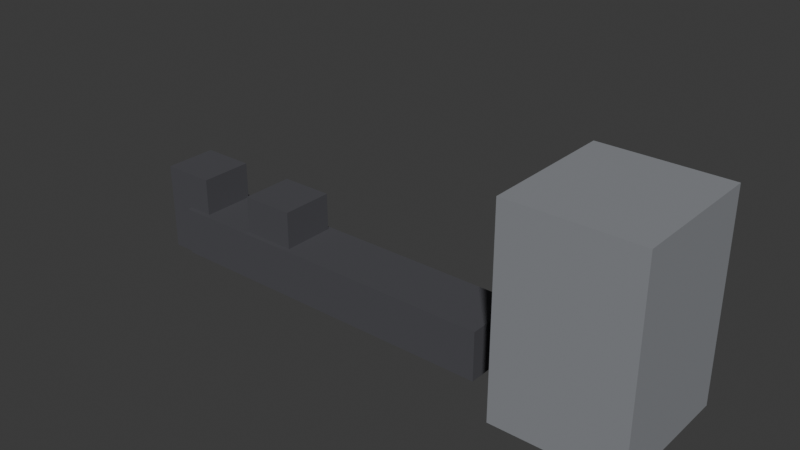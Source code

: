 # Source: ELD_HOME_THEATER_v01.blend  (saved by Blender 4.2.66; exported with 4.5.12 LTS)
import bpy
from mathutils import Matrix  # noqa: F401  (used for matrix-valued properties, if any)

bpy.ops.wm.read_factory_settings(use_empty=True)
scene = bpy.context.scene
scene.name = 'Scene'

# ---- collections
col_collection = bpy.data.collections.new('Collection'); scene.collection.children.link(col_collection)

# ---- materials (node trees are filled in below, after node groups)
mat_polyroom_pbr = bpy.data.materials.new('Polyroom_PBR')

# ---- material node trees
mat_polyroom_pbr.use_nodes = True; mat_polyroom_pbr.node_tree.nodes.clear()
_N = mat_polyroom_pbr.node_tree.nodes; _L = mat_polyroom_pbr.node_tree.links
n0 = _N.new('ShaderNodeOutputMaterial'); n0.name = 'Material Output'; n0.location = (300, 0)
n1 = _N.new('ShaderNodeBsdfPrincipled'); n1.name = 'Principled BSDF'; n1.location = (0, 0)
n1.inputs[2].default_value = 0.8
n2 = _N.new('ShaderNodeVertexColor'); n2.name = 'Color Attribute'; n2.location = (-300, 0)
n2.layer_name = 'Color'
_L.new(n2.outputs[0], n1.inputs[0])
_L.new(n1.outputs[0], n0.inputs[0])
n0.is_active_output = True

# ---- world
world_world = bpy.data.worlds.new('World'); scene.world = world_world
world_world.use_nodes = True; world_world.node_tree.nodes.clear()
_N = world_world.node_tree.nodes; _L = world_world.node_tree.links
n0 = _N.new('ShaderNodeOutputWorld'); n0.name = 'World Output'; n0.location = (300, 300)
n1 = _N.new('ShaderNodeBackground'); n1.name = 'Background'; n1.location = (10, 300)
n1.inputs[0].default_value = (0.05088, 0.05088, 0.05088, 1.0)
_L.new(n1.outputs[0], n0.inputs[0])
n0.is_active_output = True
world_world.color = (0.05088, 0.05088, 0.05088)
world_world.sun_shadow_jitter_overblur = 0.0

# ---- meshes
me_eld_home_theater_v01 = bpy.data.meshes.new('ELD_HOME_THEATER_v01')
me_eld_home_theater_v01.from_pydata([(-0.555, -0.08, 0.005), (-0.555, -0.08, 0.115), (-0.555, 0.06, 0.005), (-0.555, 0.06, 0.115), (0.245, -0.08, 0.005), (0.245, -0.08, 0.115), (0.245, 0.06, 0.005), (0.245, 0.06, 0.115), (-0.505, 0.06, 0.035), (-0.505, 0.06, 0.085), (-0.505, 0.07, 0.035), (-0.505, 0.07, 0.085), (0.195, 0.06, 0.035), (0.195, 0.06, 0.085), (0.195, 0.07, 0.035), (0.195, 0.07, 0.085), (0.335, -0.16, 0.0), (0.335, -0.16, 0.45), (0.335, 0.14, 0.0), (0.335, 0.14, 0.45), (0.615, -0.16, 0.0), (0.615, -0.16, 0.45), (0.615, 0.14, 0.0), (0.615, 0.14, 0.45), (0.475, 0.16, 0.37), (0.475, 0.14, 0.37), (0.5094, 0.16, 0.3631), (0.5094, 0.14, 0.3631), (0.5386, 0.16, 0.3436), (0.5386, 0.14, 0.3436), (0.5581, 0.16, 0.3144), (0.5581, 0.14, 0.3144), (0.565, 0.16, 0.28), (0.565, 0.14, 0.28), (0.5581, 0.16, 0.2456), (0.5581, 0.14, 0.2456), (0.5386, 0.16, 0.2164), (0.5386, 0.14, 0.2164), (0.5094, 0.16, 0.1969), (0.5094, 0.14, 0.1969), (0.475, 0.16, 0.19), (0.475, 0.14, 0.19), (0.4406, 0.16, 0.1969), (0.4406, 0.14, 0.1969), (0.4114, 0.16, 0.2164), (0.4114, 0.14, 0.2164), (0.3919, 0.16, 0.2456), (0.3919, 0.14, 0.2456), (0.385, 0.16, 0.28), (0.385, 0.14, 0.28), (0.3919, 0.16, 0.3144), (0.3919, 0.14, 0.3144), (0.4114, 0.16, 0.3436), (0.4114, 0.14, 0.3436), (0.4406, 0.16, 0.3631), (0.4406, 0.14, 0.3631), (-0.615, -0.07, 0.0), (-0.615, -0.07, 0.2), (-0.615, 0.05, 0.0), (-0.615, 0.05, 0.2), (-0.495, -0.07, 0.0), (-0.495, -0.07, 0.2), (-0.495, 0.05, 0.0), (-0.495, 0.05, 0.2), (-0.365, -0.07, 0.0), (-0.365, -0.07, 0.2), (-0.365, 0.05, 0.0), (-0.365, 0.05, 0.2), (-0.245, -0.07, 0.0), (-0.245, -0.07, 0.2), (-0.245, 0.05, 0.0), (-0.245, 0.05, 0.2)], [], [(0, 1, 3, 2), (2, 3, 7, 6), (6, 7, 5, 4), (4, 5, 1, 0), (2, 6, 4, 0), (7, 3, 1, 5), (8, 9, 11, 10), (10, 11, 15, 14), (14, 15, 13, 12), (12, 13, 9, 8), (10, 14, 12, 8), (15, 11, 9, 13), (16, 17, 19, 18), (18, 19, 23, 22), (22, 23, 21, 20), (20, 21, 17, 16), (18, 22, 20, 16), (23, 19, 17, 21), (24, 25, 27, 26), (26, 27, 29, 28), (28, 29, 31, 30), (30, 31, 33, 32), (32, 33, 35, 34), (34, 35, 37, 36), (36, 37, 39, 38), (38, 39, 41, 40), (40, 41, 43, 42), (42, 43, 45, 44), (44, 45, 47, 46), (46, 47, 49, 48), (48, 49, 51, 50), (50, 51, 53, 52), (27, 25, 55, 53, 51, 49, 47, 45, 43, 41, 39, 37, 35, 33, 31, 29), (52, 53, 55, 54), (54, 55, 25, 24), (24, 26, 28, 30, 32, 34, 36, 38, 40, 42, 44, 46, 48, 50, 52, 54), (56, 57, 59, 58), (58, 59, 63, 62), (62, 63, 61, 60), (60, 61, 57, 56), (58, 62, 60, 56), (63, 59, 57, 61), (64, 65, 67, 66), (66, 67, 71, 70), (70, 71, 69, 68), (68, 69, 65, 64), (66, 70, 68, 64), (71, 67, 65, 69)])
_uv = me_eld_home_theater_v01.uv_layers.new(name='UVMap')
_uv.uv.foreach_set('vector', [0.3462, 0.8734, 0.2739, 0.8734, 0.2739, 0.7814, 0.3462, 0.7814, 0.7259, 0.5339, 0.6537, 0.5339, 0.6537, 0.008403, 0.7259, 0.008403, 0.9099, 0.6427, 0.8376, 0.6427, 0.8376, 0.5507, 0.9099, 0.5507, 0.815, 0.5339, 0.7427, 0.5339, 0.7427, 0.008403, 0.815, 0.008403, 0.5281, 0.008403, 0.5281, 0.5339, 0.4361, 0.5339, 0.4361, 0.008403, 0.6369, 0.008403, 0.6369, 0.5339, 0.5449, 0.5339, 0.5449, 0.008403, 0.4099, 0.8303, 0.4099, 0.7974, 0.4164, 0.7974, 0.4164, 0.8303, 0.8647, 0.4682, 0.8318, 0.4682, 0.8318, 0.008403, 0.8647, 0.008403, 0.8318, 0.5179, 0.8318, 0.485, 0.8384, 0.485, 0.8384, 0.5179, 0.9143, 0.4682, 0.8815, 0.4682, 0.8815, 0.008403, 0.9143, 0.008403, 0.4164, 0.3208, 0.4164, 0.7806, 0.4099, 0.7806, 0.4099, 0.3208, 0.9377, 0.008403, 0.9377, 0.4682, 0.9311, 0.4682, 0.9311, 0.008403, 0.008403, 0.304, 0.008403, 0.008403, 0.2055, 0.008403, 0.2055, 0.304, 0.008403, 0.6164, 0.008403, 0.3208, 0.1923, 0.3208, 0.1923, 0.6164, 0.2223, 0.304, 0.2223, 0.008403, 0.4193, 0.008403, 0.4193, 0.304, 0.2091, 0.6164, 0.2091, 0.3208, 0.3931, 0.3208, 0.3931, 0.6164, 0.6201, 0.7478, 0.4361, 0.7478, 0.4361, 0.5507, 0.6201, 0.5507, 0.8208, 0.7478, 0.6369, 0.7478, 0.6369, 0.5507, 0.8208, 0.5507, 0.3827, 0.675, 0.3696, 0.675, 0.3696, 0.6524, 0.3827, 0.6524, 0.3827, 0.6524, 0.3696, 0.6524, 0.3696, 0.6332, 0.3827, 0.6332, 0.1997, 0.766, 0.2128, 0.766, 0.2128, 0.7852, 0.1997, 0.7852, 0.1997, 0.7852, 0.2128, 0.7852, 0.2128, 0.8078, 0.1997, 0.8078, 0.1997, 0.8078, 0.2128, 0.8078, 0.2128, 0.8304, 0.1997, 0.8304, 0.1997, 0.8304, 0.2128, 0.8304, 0.2128, 0.8496, 0.1997, 0.8496, 0.3827, 0.8172, 0.3696, 0.8172, 0.3696, 0.7981, 0.3827, 0.7981, 0.3827, 0.7981, 0.3696, 0.7981, 0.3696, 0.7754, 0.3827, 0.7754, 0.3827, 0.7754, 0.3696, 0.7754, 0.3696, 0.7528, 0.3827, 0.7528, 0.3827, 0.7528, 0.3696, 0.7528, 0.3696, 0.7336, 0.3827, 0.7336, 0.2427, 0.8496, 0.2296, 0.8496, 0.2296, 0.8304, 0.2427, 0.8304, 0.2427, 0.8304, 0.2296, 0.8304, 0.2296, 0.8078, 0.2427, 0.8078, 0.2427, 0.8078, 0.2296, 0.8078, 0.2296, 0.7852, 0.2427, 0.7852, 0.2427, 0.7852, 0.2296, 0.7852, 0.2296, 0.766, 0.2427, 0.766, 0.07792, 0.6332, 0.09923, 0.642, 0.1155, 0.6583, 0.1244, 0.6797, 0.1244, 0.7027, 0.1155, 0.724, 0.09923, 0.7404, 0.07792, 0.7492, 0.05485, 0.7492, 0.03354, 0.7404, 0.01723, 0.724, 0.008403, 0.7027, 0.008403, 0.6797, 0.01723, 0.6583, 0.03354, 0.642, 0.05485, 0.6332, 0.3827, 0.7168, 0.3696, 0.7168, 0.3696, 0.6976, 0.3827, 0.6976, 0.3827, 0.6976, 0.3696, 0.6976, 0.3696, 0.675, 0.3827, 0.675, 0.1663, 0.642, 0.1876, 0.6332, 0.2107, 0.6332, 0.232, 0.642, 0.2483, 0.6583, 0.2571, 0.6797, 0.2571, 0.7027, 0.2483, 0.724, 0.232, 0.7404, 0.2107, 0.7492, 0.1876, 0.7492, 0.1663, 0.7404, 0.15, 0.724, 0.1412, 0.7027, 0.1412, 0.6797, 0.15, 0.6583, 0.5318, 0.896, 0.5318, 0.7646, 0.6106, 0.7646, 0.6106, 0.896, 0.104, 0.8974, 0.104, 0.766, 0.1829, 0.766, 0.1829, 0.8974, 0.6274, 0.896, 0.6274, 0.7646, 0.7062, 0.7646, 0.7062, 0.896, 0.8187, 0.896, 0.8187, 0.7646, 0.8975, 0.7646, 0.8975, 0.896, 0.515, 0.9916, 0.4361, 0.9916, 0.4361, 0.9128, 0.515, 0.9128, 0.6106, 0.9916, 0.5318, 0.9916, 0.5318, 0.9128, 0.6106, 0.9128, 0.723, 0.896, 0.723, 0.7646, 0.8019, 0.7646, 0.8019, 0.896, 0.2739, 0.7646, 0.2739, 0.6332, 0.3528, 0.6332, 0.3528, 0.7646, 0.008403, 0.8974, 0.008403, 0.766, 0.08723, 0.766, 0.08723, 0.8974, 0.4361, 0.896, 0.4361, 0.7646, 0.515, 0.7646, 0.515, 0.896, 0.9164, 0.6595, 0.9164, 0.7383, 0.8376, 0.7383, 0.8376, 0.6595, 0.3528, 0.8902, 0.3528, 0.969, 0.2739, 0.969, 0.2739, 0.8902])
_ca = me_eld_home_theater_v01.color_attributes.new('Color', 'FLOAT_COLOR', 'POINT')
_ca.data.foreach_set('color', [0.07, 0.07, 0.08, 1.0, 0.07, 0.07, 0.08, 1.0, 0.07, 0.07, 0.08, 1.0, 0.07, 0.07, 0.08, 1.0, 0.07, 0.07, 0.08, 1.0, 0.07, 0.07, 0.08, 1.0, 0.07, 0.07, 0.08, 1.0, 0.07, 0.07, 0.08, 1.0, 0.25, 0.26, 0.28, 1.0, 0.25, 0.26, 0.28, 1.0, 0.25, 0.26, 0.28, 1.0, 0.25, 0.26, 0.28, 1.0, 0.25, 0.26, 0.28, 1.0, 0.25, 0.26, 0.28, 1.0, 0.25, 0.26, 0.28, 1.0, 0.25, 0.26, 0.28, 1.0, 0.25, 0.26, 0.28, 1.0, 0.25, 0.26, 0.28, 1.0, 0.25, 0.26, 0.28, 1.0, 0.25, 0.26, 0.28, 1.0, 0.25, 0.26, 0.28, 1.0, 0.25, 0.26, 0.28, 1.0, 0.25, 0.26, 0.28, 1.0, 0.25, 0.26, 0.28, 1.0, 0.07, 0.07, 0.08, 1.0, 0.07, 0.07, 0.08, 1.0, 0.07, 0.07, 0.08, 1.0, 0.07, 0.07, 0.08, 1.0, 0.07, 0.07, 0.08, 1.0, 0.07, 0.07, 0.08, 1.0, 0.07, 0.07, 0.08, 1.0, 0.07, 0.07, 0.08, 1.0, 0.07, 0.07, 0.08, 1.0, 0.07, 0.07, 0.08, 1.0, 0.07, 0.07, 0.08, 1.0, 0.07, 0.07, 0.08, 1.0, 0.07, 0.07, 0.08, 1.0, 0.07, 0.07, 0.08, 1.0, 0.07, 0.07, 0.08, 1.0, 0.07, 0.07, 0.08, 1.0, 0.07, 0.07, 0.08, 1.0, 0.07, 0.07, 0.08, 1.0, 0.07, 0.07, 0.08, 1.0, 0.07, 0.07, 0.08, 1.0, 0.07, 0.07, 0.08, 1.0, 0.07, 0.07, 0.08, 1.0, 0.07, 0.07, 0.08, 1.0, 0.07, 0.07, 0.08, 1.0, 0.07, 0.07, 0.08, 1.0, 0.07, 0.07, 0.08, 1.0, 0.07, 0.07, 0.08, 1.0, 0.07, 0.07, 0.08, 1.0, 0.07, 0.07, 0.08, 1.0, 0.07, 0.07, 0.08, 1.0, 0.07, 0.07, 0.08, 1.0, 0.07, 0.07, 0.08, 1.0, 0.07, 0.07, 0.08, 1.0, 0.07, 0.07, 0.08, 1.0, 0.07, 0.07, 0.08, 1.0, 0.07, 0.07, 0.08, 1.0, 0.07, 0.07, 0.08, 1.0, 0.07, 0.07, 0.08, 1.0, 0.07, 0.07, 0.08, 1.0, 0.07, 0.07, 0.08, 1.0, 0.07, 0.07, 0.08, 1.0, 0.07, 0.07, 0.08, 1.0, 0.07, 0.07, 0.08, 1.0, 0.07, 0.07, 0.08, 1.0, 0.07, 0.07, 0.08, 1.0, 0.07, 0.07, 0.08, 1.0, 0.07, 0.07, 0.08, 1.0, 0.07, 0.07, 0.08, 1.0])
me_eld_home_theater_v01.materials.append(mat_polyroom_pbr)
me_eld_home_theater_v01.update()

# ---- objects
ob_eld_home_theater_v01 = bpy.data.objects.new('ELD_HOME_THEATER_v01', me_eld_home_theater_v01)

# ---- transforms, parenting, visibility, modifiers, constraints
ob_eld_home_theater_v01.location = (0.0, 0.0, 0.0)

# ---- collection membership
col_collection.objects.link(ob_eld_home_theater_v01)

# ---- scene / render settings (as saved in the file)
scene.frame_start = 1; scene.frame_end = 250; scene.frame_set(1)
scene.render.engine = 'BLENDER_EEVEE_NEXT'
bpy.context.view_layer.update()

# ---- added for rendering (the .blend has no active camera and no usable light): camera, sun
cam_auto = bpy.data.cameras.new('AutoCamera')
cam_auto.lens = 50.0
cam_auto.sensor_width = 36.0
cam_auto.clip_end = 1000.0
ob_auto_camera = bpy.data.objects.new('AutoCamera', cam_auto)
scene.collection.objects.link(ob_auto_camera)
ob_auto_camera.location = (1.24744, -1.49693, 1.22295)
ob_auto_camera.rotation_euler = (1.09748, -7.21219e-08, 0.694738)
scene.camera = ob_auto_camera
light_auto_sun = bpy.data.lights.new('AutoSun', 'SUN')
light_auto_sun.energy = 3.0
light_auto_sun.angle = 0.0523599
ob_auto_sun = bpy.data.objects.new('AutoSun', light_auto_sun)
scene.collection.objects.link(ob_auto_sun)
ob_auto_sun.rotation_euler = (0.872665, 0.174533, 0.523599)
bpy.context.view_layer.update()
